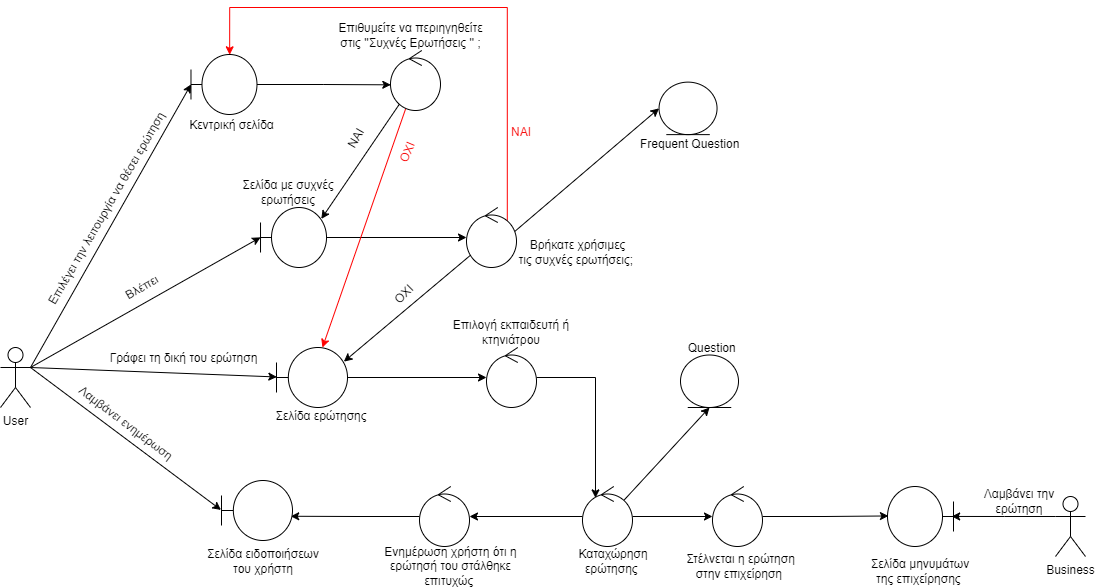

The diagram above was exported from draw.io. Its source (the exported page's mxGraphModel, read from the mxfile embedded in the PNG):
<mxGraphModel dx="656" dy="874" grid="0" gridSize="10" guides="1" tooltips="1" connect="1" arrows="1" fold="1" page="0" pageScale="1" pageWidth="827" pageHeight="1169" math="0" shadow="0">
  <root>
    <mxCell id="0" />
    <mxCell id="1" parent="0" />
    <mxCell id="b1dqXDvRrQdw9leWDd2K-1" value="" style="edgeStyle=orthogonalEdgeStyle;rounded=0;orthogonalLoop=1;jettySize=auto;html=1;" parent="1" source="b1dqXDvRrQdw9leWDd2K-2" target="b1dqXDvRrQdw9leWDd2K-9" edge="1">
      <mxGeometry relative="1" as="geometry" />
    </mxCell>
    <mxCell id="M6_Cjdkp_WDv3yz77YYm-19" style="rounded=0;orthogonalLoop=1;jettySize=auto;html=1;entryX=0;entryY=0.5;entryDx=0;entryDy=0;exitX=0.964;exitY=0.4;exitDx=0;exitDy=0;exitPerimeter=0;" parent="1" source="b1dqXDvRrQdw9leWDd2K-9" target="b1dqXDvRrQdw9leWDd2K-27" edge="1">
      <mxGeometry relative="1" as="geometry">
        <mxPoint x="285" y="-113.38" as="sourcePoint" />
      </mxGeometry>
    </mxCell>
    <mxCell id="b1dqXDvRrQdw9leWDd2K-2" value="" style="shape=umlBoundary;whiteSpace=wrap;html=1;" parent="1" vertex="1">
      <mxGeometry x="34.02000000000001" y="-131" width="66" height="60" as="geometry" />
    </mxCell>
    <mxCell id="b1dqXDvRrQdw9leWDd2K-3" style="rounded=0;orthogonalLoop=1;jettySize=auto;html=1;exitX=1;exitY=0.3333333333333333;exitDx=0;exitDy=0;exitPerimeter=0;entryX=0.001;entryY=0.497;entryDx=0;entryDy=0;entryPerimeter=0;" parent="1" source="b1dqXDvRrQdw9leWDd2K-6" target="b1dqXDvRrQdw9leWDd2K-2" edge="1">
      <mxGeometry relative="1" as="geometry">
        <mxPoint x="30" y="-100" as="targetPoint" />
      </mxGeometry>
    </mxCell>
    <mxCell id="b1dqXDvRrQdw9leWDd2K-4" style="rounded=0;orthogonalLoop=1;jettySize=auto;html=1;exitX=1;exitY=0.3333333333333333;exitDx=0;exitDy=0;exitPerimeter=0;entryX=0.005;entryY=0.491;entryDx=0;entryDy=0;entryPerimeter=0;" parent="1" source="b1dqXDvRrQdw9leWDd2K-6" target="b1dqXDvRrQdw9leWDd2K-12" edge="1">
      <mxGeometry relative="1" as="geometry" />
    </mxCell>
    <mxCell id="b1dqXDvRrQdw9leWDd2K-5" style="edgeStyle=none;rounded=0;orthogonalLoop=1;jettySize=auto;html=1;exitX=1;exitY=0.3333333333333333;exitDx=0;exitDy=0;exitPerimeter=0;entryX=0.001;entryY=0.498;entryDx=0;entryDy=0;entryPerimeter=0;" parent="1" source="b1dqXDvRrQdw9leWDd2K-6" target="b1dqXDvRrQdw9leWDd2K-18" edge="1">
      <mxGeometry relative="1" as="geometry">
        <mxPoint x="-54.058830710018356" y="336.05883071001836" as="targetPoint" />
      </mxGeometry>
    </mxCell>
    <mxCell id="wQuiDdpLD8Sv4YKNqW8f-1" style="rounded=0;orthogonalLoop=1;jettySize=auto;html=1;exitX=1;exitY=0.3333333333333333;exitDx=0;exitDy=0;exitPerimeter=0;entryX=-0.007;entryY=0.491;entryDx=0;entryDy=0;entryPerimeter=0;" parent="1" source="b1dqXDvRrQdw9leWDd2K-6" target="nBRuUHfFxt4g8IDOiTkG-2" edge="1">
      <mxGeometry relative="1" as="geometry">
        <mxPoint x="-7" y="170" as="targetPoint" />
      </mxGeometry>
    </mxCell>
    <mxCell id="b1dqXDvRrQdw9leWDd2K-6" value="User" style="shape=umlActor;verticalLabelPosition=bottom;verticalAlign=top;html=1;" parent="1" vertex="1">
      <mxGeometry x="-226" y="9" width="30" height="60" as="geometry" />
    </mxCell>
    <mxCell id="b1dqXDvRrQdw9leWDd2K-8" style="rounded=0;orthogonalLoop=1;jettySize=auto;html=1;entryX=0.949;entryY=0.236;entryDx=0;entryDy=0;entryPerimeter=0;" parent="1" source="b1dqXDvRrQdw9leWDd2K-9" target="b1dqXDvRrQdw9leWDd2K-12" edge="1">
      <mxGeometry relative="1" as="geometry" />
    </mxCell>
    <mxCell id="PK70Z5pDa5Aig8-fSZSK-9" style="rounded=0;orthogonalLoop=1;jettySize=auto;html=1;edgeStyle=orthogonalEdgeStyle;entryX=0.586;entryY=0.005;entryDx=0;entryDy=0;entryPerimeter=0;exitX=0.816;exitY=0.226;exitDx=0;exitDy=0;exitPerimeter=0;strokeColor=#FF0000;" parent="1" source="b1dqXDvRrQdw9leWDd2K-9" target="b1dqXDvRrQdw9leWDd2K-18" edge="1">
      <mxGeometry relative="1" as="geometry">
        <Array as="points">
          <mxPoint x="281" y="-331" />
          <mxPoint x="3" y="-331" />
        </Array>
      </mxGeometry>
    </mxCell>
    <mxCell id="b1dqXDvRrQdw9leWDd2K-9" value="" style="ellipse;shape=umlControl;whiteSpace=wrap;html=1;" parent="1" vertex="1">
      <mxGeometry x="240" y="-131" width="50" height="60" as="geometry" />
    </mxCell>
    <mxCell id="b1dqXDvRrQdw9leWDd2K-10" value="Σελίδα με συχνές ερωτήσεις" style="text;html=1;strokeColor=none;fillColor=none;align=center;verticalAlign=middle;whiteSpace=wrap;rounded=0;" parent="1" vertex="1">
      <mxGeometry x="9.02" y="-161" width="105.98" height="30" as="geometry" />
    </mxCell>
    <mxCell id="PK70Z5pDa5Aig8-fSZSK-12" style="edgeStyle=orthogonalEdgeStyle;rounded=0;orthogonalLoop=1;jettySize=auto;html=1;entryX=0;entryY=0.5;entryDx=0;entryDy=0;entryPerimeter=0;" parent="1" source="b1dqXDvRrQdw9leWDd2K-12" target="PK70Z5pDa5Aig8-fSZSK-3" edge="1">
      <mxGeometry relative="1" as="geometry" />
    </mxCell>
    <mxCell id="b1dqXDvRrQdw9leWDd2K-12" value="" style="shape=umlBoundary;whiteSpace=wrap;html=1;" parent="1" vertex="1">
      <mxGeometry x="50" y="9" width="71" height="60" as="geometry" />
    </mxCell>
    <mxCell id="b1dqXDvRrQdw9leWDd2K-14" value="Γράφει τη δική του ερώτηση" style="text;html=1;strokeColor=none;fillColor=none;align=center;verticalAlign=middle;whiteSpace=wrap;rounded=0;rotation=0;" parent="1" vertex="1">
      <mxGeometry x="-126.77" y="0.5" width="168.77" height="39" as="geometry" />
    </mxCell>
    <mxCell id="b1dqXDvRrQdw9leWDd2K-15" value="ΝΑΙ" style="text;html=1;strokeColor=none;fillColor=none;align=center;verticalAlign=middle;whiteSpace=wrap;rounded=0;rotation=0;fontColor=#F80D0D;" parent="1" vertex="1">
      <mxGeometry x="266" y="-218" width="58.31" height="24" as="geometry" />
    </mxCell>
    <mxCell id="M6_Cjdkp_WDv3yz77YYm-3" style="edgeStyle=orthogonalEdgeStyle;rounded=0;orthogonalLoop=1;jettySize=auto;html=1;entryX=0.006;entryY=0.572;entryDx=0;entryDy=0;entryPerimeter=0;" parent="1" source="b1dqXDvRrQdw9leWDd2K-18" target="M6_Cjdkp_WDv3yz77YYm-1" edge="1">
      <mxGeometry relative="1" as="geometry" />
    </mxCell>
    <mxCell id="b1dqXDvRrQdw9leWDd2K-18" value="" style="shape=umlBoundary;whiteSpace=wrap;html=1;" parent="1" vertex="1">
      <mxGeometry x="-35.51999999999999" y="-284" width="66" height="60" as="geometry" />
    </mxCell>
    <mxCell id="b1dqXDvRrQdw9leWDd2K-20" value="Επιλέγει την λειτουργία να θέσει ερώτηση" style="text;html=1;strokeColor=none;fillColor=none;align=center;verticalAlign=middle;whiteSpace=wrap;rounded=0;rotation=-60;" parent="1" vertex="1">
      <mxGeometry x="-245" y="-145" width="251.25" height="30" as="geometry" />
    </mxCell>
    <mxCell id="b1dqXDvRrQdw9leWDd2K-27" value="" style="ellipse;shape=umlEntity;whiteSpace=wrap;html=1;" parent="1" vertex="1">
      <mxGeometry x="432.55" y="-256.38" width="58" height="52.5" as="geometry" />
    </mxCell>
    <mxCell id="b1dqXDvRrQdw9leWDd2K-28" value="&amp;nbsp;Frequent Question" style="text;html=1;strokeColor=none;fillColor=none;align=center;verticalAlign=middle;whiteSpace=wrap;rounded=0;" parent="1" vertex="1">
      <mxGeometry x="406.55" y="-211.88" width="110" height="35" as="geometry" />
    </mxCell>
    <mxCell id="b1dqXDvRrQdw9leWDd2K-34" value="Βρήκατε χρήσιμες&lt;br&gt;τις συχνές ερωτήσεις;&amp;nbsp;" style="text;html=1;strokeColor=none;fillColor=none;align=center;verticalAlign=middle;whiteSpace=wrap;rounded=0;" parent="1" vertex="1">
      <mxGeometry x="286" y="-101" width="131.25" height="30" as="geometry" />
    </mxCell>
    <mxCell id="M6_Cjdkp_WDv3yz77YYm-7" style="rounded=0;orthogonalLoop=1;jettySize=auto;html=1;entryX=0.921;entryY=0.19;entryDx=0;entryDy=0;entryPerimeter=0;" parent="1" source="M6_Cjdkp_WDv3yz77YYm-1" target="b1dqXDvRrQdw9leWDd2K-2" edge="1">
      <mxGeometry relative="1" as="geometry" />
    </mxCell>
    <mxCell id="PK70Z5pDa5Aig8-fSZSK-4" style="rounded=0;orthogonalLoop=1;jettySize=auto;html=1;strokeColor=#FF0000;" parent="1" source="M6_Cjdkp_WDv3yz77YYm-1" target="b1dqXDvRrQdw9leWDd2K-12" edge="1">
      <mxGeometry relative="1" as="geometry" />
    </mxCell>
    <mxCell id="M6_Cjdkp_WDv3yz77YYm-1" value="" style="ellipse;shape=umlControl;whiteSpace=wrap;html=1;" parent="1" vertex="1">
      <mxGeometry x="164" y="-288" width="50" height="60" as="geometry" />
    </mxCell>
    <mxCell id="M6_Cjdkp_WDv3yz77YYm-2" value="Επιθυμείτε να περιηγηθείτε στις ''Συχνές Ερωτήσεις '' ;" style="text;html=1;strokeColor=none;fillColor=none;align=center;verticalAlign=middle;whiteSpace=wrap;rounded=0;" parent="1" vertex="1">
      <mxGeometry x="109" y="-318" width="151" height="30" as="geometry" />
    </mxCell>
    <mxCell id="M6_Cjdkp_WDv3yz77YYm-6" value="Κεντρική σελίδα" style="text;html=1;strokeColor=none;fillColor=none;align=center;verticalAlign=middle;whiteSpace=wrap;rounded=0;" parent="1" vertex="1">
      <mxGeometry x="-41.00000000000001" y="-228.38" width="92.98" height="30" as="geometry" />
    </mxCell>
    <mxCell id="KlgQoYYNjodWfAHF4l_a-2" value="OXI" style="text;html=1;strokeColor=none;fillColor=none;align=center;verticalAlign=middle;whiteSpace=wrap;rounded=0;rotation=-45;" parent="1" vertex="1">
      <mxGeometry x="147.98" y="-59" width="60" height="30" as="geometry" />
    </mxCell>
    <mxCell id="IdHIngvKUs7xI3WSLsKE-3" value="ΝΑΙ" style="text;html=1;strokeColor=none;fillColor=none;align=center;verticalAlign=middle;whiteSpace=wrap;rounded=0;rotation=-60;" parent="1" vertex="1">
      <mxGeometry x="100.01999999999998" y="-215" width="60" height="30" as="geometry" />
    </mxCell>
    <mxCell id="PK70Z5pDa5Aig8-fSZSK-1" value="Σελίδα ερώτησης" style="text;html=1;strokeColor=none;fillColor=none;align=center;verticalAlign=middle;whiteSpace=wrap;rounded=0;" parent="1" vertex="1">
      <mxGeometry x="42" y="63" width="105.98" height="30" as="geometry" />
    </mxCell>
    <mxCell id="PK70Z5pDa5Aig8-fSZSK-2" value="Βλέπει" style="text;html=1;strokeColor=none;fillColor=none;align=center;verticalAlign=middle;whiteSpace=wrap;rounded=0;rotation=-30;" parent="1" vertex="1">
      <mxGeometry x="-114" y="-61.50000000000001" width="60" height="21" as="geometry" />
    </mxCell>
    <mxCell id="wQuiDdpLD8Sv4YKNqW8f-5" value="" style="edgeStyle=orthogonalEdgeStyle;rounded=0;orthogonalLoop=1;jettySize=auto;html=1;entryX=0.26;entryY=0.19;entryDx=0;entryDy=0;entryPerimeter=0;" parent="1" source="PK70Z5pDa5Aig8-fSZSK-3" target="wQuiDdpLD8Sv4YKNqW8f-4" edge="1">
      <mxGeometry relative="1" as="geometry" />
    </mxCell>
    <mxCell id="PK70Z5pDa5Aig8-fSZSK-3" value="" style="ellipse;shape=umlControl;whiteSpace=wrap;html=1;" parent="1" vertex="1">
      <mxGeometry x="260" y="9" width="50" height="60" as="geometry" />
    </mxCell>
    <mxCell id="PK70Z5pDa5Aig8-fSZSK-6" value="ΟΧΙ" style="text;html=1;strokeColor=none;fillColor=none;align=center;verticalAlign=middle;whiteSpace=wrap;rounded=0;rotation=-67;fontColor=#F80D0D;" parent="1" vertex="1">
      <mxGeometry x="152" y="-198.38" width="58.31" height="24" as="geometry" />
    </mxCell>
    <mxCell id="PK70Z5pDa5Aig8-fSZSK-11" value="Επιλογή εκπαιδευτή ή κτηνιάτρου" style="text;html=1;strokeColor=none;fillColor=none;align=center;verticalAlign=middle;whiteSpace=wrap;rounded=0;" parent="1" vertex="1">
      <mxGeometry x="220.01" y="-21" width="129.99" height="30" as="geometry" />
    </mxCell>
    <mxCell id="nBRuUHfFxt4g8IDOiTkG-3" style="edgeStyle=orthogonalEdgeStyle;rounded=0;orthogonalLoop=1;jettySize=auto;html=1;entryX=0.975;entryY=0.596;entryDx=0;entryDy=0;entryPerimeter=0;" parent="1" source="PK70Z5pDa5Aig8-fSZSK-13" target="nBRuUHfFxt4g8IDOiTkG-2" edge="1">
      <mxGeometry relative="1" as="geometry">
        <mxPoint x="72.99998474121094" y="177.99999999999977" as="targetPoint" />
      </mxGeometry>
    </mxCell>
    <mxCell id="PK70Z5pDa5Aig8-fSZSK-13" value="" style="ellipse;shape=umlControl;whiteSpace=wrap;html=1;" parent="1" vertex="1">
      <mxGeometry x="193" y="148" width="50" height="60" as="geometry" />
    </mxCell>
    <mxCell id="PK70Z5pDa5Aig8-fSZSK-15" value="Ενημέρωση χρήστη ότι η ερώτησή του στάλθηκε επιτυχώς&amp;nbsp;" style="text;html=1;strokeColor=none;fillColor=none;align=center;verticalAlign=middle;whiteSpace=wrap;rounded=0;" parent="1" vertex="1">
      <mxGeometry x="145" y="213" width="159" height="30" as="geometry" />
    </mxCell>
    <mxCell id="4AGQ_BdNndJAtRk97gwG-4" style="edgeStyle=orthogonalEdgeStyle;rounded=0;orthogonalLoop=1;jettySize=auto;html=1;exitX=0;exitY=0.3333333333333333;exitDx=0;exitDy=0;exitPerimeter=0;entryX=0.028;entryY=0.501;entryDx=0;entryDy=0;entryPerimeter=0;" parent="1" source="nBRuUHfFxt4g8IDOiTkG-1" target="4AGQ_BdNndJAtRk97gwG-2" edge="1">
      <mxGeometry relative="1" as="geometry" />
    </mxCell>
    <mxCell id="nBRuUHfFxt4g8IDOiTkG-1" value="Business" style="shape=umlActor;verticalLabelPosition=bottom;verticalAlign=top;html=1;" parent="1" vertex="1">
      <mxGeometry x="829" y="158" width="30" height="60" as="geometry" />
    </mxCell>
    <mxCell id="nBRuUHfFxt4g8IDOiTkG-2" value="" style="shape=umlBoundary;whiteSpace=wrap;html=1;" parent="1" vertex="1">
      <mxGeometry x="-5.0000000000000036" y="142" width="71" height="60" as="geometry" />
    </mxCell>
    <mxCell id="wQuiDdpLD8Sv4YKNqW8f-2" value="Λαμβάνει ενημέρωση" style="text;html=1;strokeColor=none;fillColor=none;align=center;verticalAlign=middle;whiteSpace=wrap;rounded=0;rotation=37;" parent="1" vertex="1">
      <mxGeometry x="-162.77" y="74.2" width="124.5" height="21.94" as="geometry" />
    </mxCell>
    <mxCell id="p9W92yNmCHbwBARsN7GK-1" style="edgeStyle=orthogonalEdgeStyle;rounded=0;orthogonalLoop=1;jettySize=auto;html=1;" parent="1" source="wQuiDdpLD8Sv4YKNqW8f-4" target="PK70Z5pDa5Aig8-fSZSK-13" edge="1">
      <mxGeometry relative="1" as="geometry" />
    </mxCell>
    <mxCell id="p9W92yNmCHbwBARsN7GK-4" value="" style="edgeStyle=orthogonalEdgeStyle;rounded=0;orthogonalLoop=1;jettySize=auto;html=1;" parent="1" source="wQuiDdpLD8Sv4YKNqW8f-4" target="p9W92yNmCHbwBARsN7GK-3" edge="1">
      <mxGeometry relative="1" as="geometry" />
    </mxCell>
    <mxCell id="660gEttQHDN7_K0vcxjw-5" style="rounded=0;orthogonalLoop=1;jettySize=auto;html=1;entryX=0.5;entryY=1;entryDx=0;entryDy=0;exitX=0.827;exitY=0.231;exitDx=0;exitDy=0;exitPerimeter=0;" parent="1" source="wQuiDdpLD8Sv4YKNqW8f-4" target="660gEttQHDN7_K0vcxjw-4" edge="1">
      <mxGeometry relative="1" as="geometry">
        <mxPoint x="396" y="164" as="sourcePoint" />
      </mxGeometry>
    </mxCell>
    <mxCell id="wQuiDdpLD8Sv4YKNqW8f-4" value="" style="ellipse;shape=umlControl;whiteSpace=wrap;html=1;" parent="1" vertex="1">
      <mxGeometry x="355.99" y="148" width="50" height="60" as="geometry" />
    </mxCell>
    <mxCell id="p9W92yNmCHbwBARsN7GK-2" value="Καταχώρηση ερώτησης&amp;nbsp;" style="text;html=1;strokeColor=none;fillColor=none;align=center;verticalAlign=middle;whiteSpace=wrap;rounded=0;" parent="1" vertex="1">
      <mxGeometry x="357.25" y="208" width="60" height="30" as="geometry" />
    </mxCell>
    <mxCell id="4AGQ_BdNndJAtRk97gwG-3" style="edgeStyle=orthogonalEdgeStyle;rounded=0;orthogonalLoop=1;jettySize=auto;html=1;entryX=0.986;entryY=0.509;entryDx=0;entryDy=0;entryPerimeter=0;" parent="1" source="p9W92yNmCHbwBARsN7GK-3" target="4AGQ_BdNndJAtRk97gwG-2" edge="1">
      <mxGeometry relative="1" as="geometry">
        <mxPoint x="658.5714983258931" y="178" as="targetPoint" />
      </mxGeometry>
    </mxCell>
    <mxCell id="p9W92yNmCHbwBARsN7GK-3" value="" style="ellipse;shape=umlControl;whiteSpace=wrap;html=1;" parent="1" vertex="1">
      <mxGeometry x="485.99" y="148" width="50" height="60" as="geometry" />
    </mxCell>
    <mxCell id="p9W92yNmCHbwBARsN7GK-5" value="Στέλνεται η ερώτηση στην επιχείρηση&amp;nbsp;" style="text;html=1;strokeColor=none;fillColor=none;align=center;verticalAlign=middle;whiteSpace=wrap;rounded=0;" parent="1" vertex="1">
      <mxGeometry x="450" y="213" width="129.01" height="30" as="geometry" />
    </mxCell>
    <mxCell id="4AGQ_BdNndJAtRk97gwG-2" value="" style="shape=umlBoundary;whiteSpace=wrap;html=1;rotation=-180;" parent="1" vertex="1">
      <mxGeometry x="661" y="148" width="66" height="60" as="geometry" />
    </mxCell>
    <mxCell id="4AGQ_BdNndJAtRk97gwG-5" value="Λαμβάνει την ερώτηση" style="text;html=1;strokeColor=none;fillColor=none;align=center;verticalAlign=middle;whiteSpace=wrap;rounded=0;" parent="1" vertex="1">
      <mxGeometry x="750" y="148" width="86" height="30" as="geometry" />
    </mxCell>
    <mxCell id="660gEttQHDN7_K0vcxjw-1" value="Σελίδα ειδοποιήσεων του χρήστη" style="text;html=1;strokeColor=none;fillColor=none;align=center;verticalAlign=middle;whiteSpace=wrap;rounded=0;" parent="1" vertex="1">
      <mxGeometry x="-22.49" y="208" width="118.49" height="30" as="geometry" />
    </mxCell>
    <mxCell id="660gEttQHDN7_K0vcxjw-2" value="Σελίδα μηνυμάτων της επιχείρησης&amp;nbsp;" style="text;html=1;strokeColor=none;fillColor=none;align=center;verticalAlign=middle;whiteSpace=wrap;rounded=0;" parent="1" vertex="1">
      <mxGeometry x="641.01" y="218" width="105.98" height="30" as="geometry" />
    </mxCell>
    <mxCell id="660gEttQHDN7_K0vcxjw-4" value="" style="ellipse;shape=umlEntity;whiteSpace=wrap;html=1;" parent="1" vertex="1">
      <mxGeometry x="454" y="16.5" width="58" height="52.5" as="geometry" />
    </mxCell>
    <mxCell id="660gEttQHDN7_K0vcxjw-6" value="&amp;nbsp;Question" style="text;html=1;strokeColor=none;fillColor=none;align=center;verticalAlign=middle;whiteSpace=wrap;rounded=0;" parent="1" vertex="1">
      <mxGeometry x="454" y="-5" width="60" height="30" as="geometry" />
    </mxCell>
  </root>
</mxGraphModel>